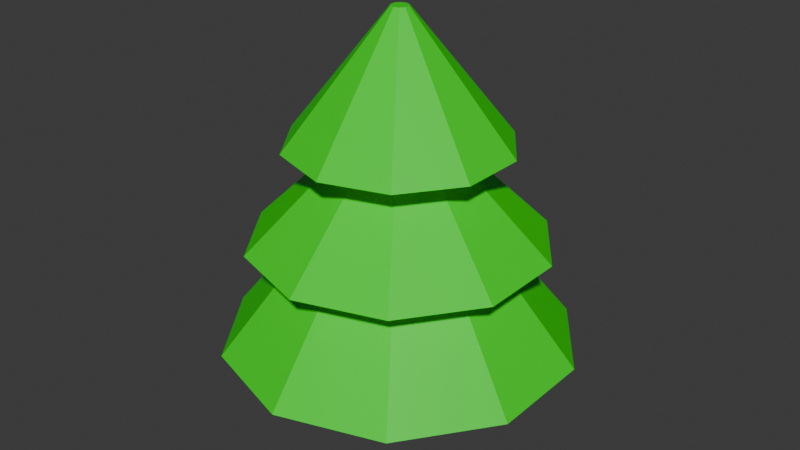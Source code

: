 # Source: Tre.blend  (saved by Blender 4.1.23; exported with 4.5.12 LTS)
import bpy
from mathutils import Matrix  # noqa: F401  (used for matrix-valued properties, if any)

bpy.ops.wm.read_factory_settings(use_empty=True)
scene = bpy.context.scene
scene.name = 'Scene'

# ---- collections
col_collection = bpy.data.collections.new('Collection'); scene.collection.children.link(col_collection)

# ---- materials (node trees are filled in below, after node groups)
mat_material_001 = bpy.data.materials.new('Material.001')
mat_material_001.use_transparent_shadow = False
mat_material_002 = bpy.data.materials.new('Material.002')
mat_material_002.use_transparent_shadow = False

# ---- material node trees
mat_material_001.use_nodes = True; mat_material_001.node_tree.nodes.clear()
_N = mat_material_001.node_tree.nodes; _L = mat_material_001.node_tree.links
n0 = _N.new('ShaderNodeBsdfPrincipled'); n0.name = 'Principled BSDF'; n0.location = (10, 300)
n0.inputs[0].default_value = (0.0, 0.8004, 0.0007752, 1.0)
n1 = _N.new('ShaderNodeOutputMaterial'); n1.name = 'Material Output'; n1.location = (300, 300)
_L.new(n0.outputs[0], n1.inputs[0])
n1.is_active_output = True
mat_material_002.use_nodes = True; mat_material_002.node_tree.nodes.clear()
_N = mat_material_002.node_tree.nodes; _L = mat_material_002.node_tree.links
n0 = _N.new('ShaderNodeBsdfPrincipled'); n0.name = 'Principled BSDF'; n0.location = (10, 300)
n0.inputs[0].default_value = (0.09484, 0.02585, 0.0, 1.0)
n1 = _N.new('ShaderNodeOutputMaterial'); n1.name = 'Material Output'; n1.location = (300, 300)
_L.new(n0.outputs[0], n1.inputs[0])
n1.is_active_output = True

# ---- world
world_world = bpy.data.worlds.new('World'); scene.world = world_world
world_world.use_nodes = True; world_world.node_tree.nodes.clear()
_N = world_world.node_tree.nodes; _L = world_world.node_tree.links
n0 = _N.new('ShaderNodeOutputWorld'); n0.name = 'World Output'; n0.location = (300, 300)
n1 = _N.new('ShaderNodeBackground'); n1.name = 'Background'; n1.location = (10, 300)
n1.inputs[0].default_value = (0.05088, 0.05088, 0.05088, 1.0)
_L.new(n1.outputs[0], n0.inputs[0])
n0.is_active_output = True
world_world.color = (0.05088, 0.05088, 0.05088)
world_world.use_sun_shadow = False
world_world.sun_shadow_jitter_overblur = 0.0

# ---- meshes
me_cylinder = bpy.data.meshes.new('Cylinder')
me_cylinder.from_pydata([(-7.726e-09, 0.2223, -0.003177), (-7.726e-09, 0.2223, 1.997), (0.1925, 0.1111, -0.003177), (0.1925, 0.1111, 1.997), (0.1925, -0.1111, -0.003177), (0.1925, -0.1111, 1.997), (-7.726e-09, -0.2223, -0.003177), (-7.726e-09, -0.2223, 1.997), (-0.1925, -0.1111, -0.003177), (-0.1925, -0.1111, 1.997), (-0.1925, 0.1111, -0.003177), (-0.1925, 0.1111, 1.997), (0.0, 1.0, 0.5252), (-0.5878, 0.809, 0.5252), (-0.9511, 0.309, 0.5252), (-0.9511, -0.309, 0.5252), (-0.5878, -0.809, 0.5252), (0.0, -1.0, 0.5252), (0.5878, -0.809, 0.5252), (0.9511, -0.309, 0.5252), (0.9511, 0.309, 0.5252), (0.5878, 0.809, 0.5252), (0.0, 1.0, 0.5252), (-0.5878, 0.809, 0.5252), (-0.9511, 0.309, 0.5252), (-0.9511, -0.309, 0.5252), (-0.5878, -0.809, 0.5252), (0.0, -1.0, 0.5252), (0.5878, -0.809, 0.5252), (0.9511, -0.309, 0.5252), (0.9511, 0.309, 0.5252), (0.5878, 0.809, 0.5252), (2.834e-09, 0.5245, 1.12), (-0.3083, 0.4243, 1.12), (-0.4988, 0.1621, 1.12), (-0.4988, -0.1621, 1.12), (-0.3083, -0.4243, 1.12), (2.834e-09, -0.5245, 1.12), (0.3083, -0.4243, 1.12), (0.4988, -0.1621, 1.12), (0.4988, 0.1621, 1.12), (0.3083, 0.4243, 1.12), (9.487e-10, 0.8408, 1.12), (-0.4942, 0.6803, 1.12), (-0.7997, 0.2598, 1.12), (-0.7997, -0.2598, 1.12), (-0.4942, -0.6803, 1.12), (9.487e-10, -0.8408, 1.12), (0.4942, -0.6803, 1.12), (0.7997, -0.2598, 1.12), (0.7997, 0.2598, 1.12), (0.4942, 0.6803, 1.12), (1.032e-08, 0.2764, 1.674), (-0.1624, 0.2236, 1.674), (-0.2628, 0.0854, 1.674), (-0.2628, -0.0854, 1.674), (-0.1624, -0.2236, 1.674), (1.032e-08, -0.2764, 1.674), (0.1624, -0.2236, 1.674), (0.2628, -0.0854, 1.674), (0.2628, 0.0854, 1.674), (0.1624, 0.2236, 1.674), (4.52e-09, 0.6256, 1.674), (-0.3677, 0.5061, 1.674), (-0.595, 0.1933, 1.674), (-0.595, -0.1933, 1.674), (-0.3677, -0.5061, 1.674), (4.52e-09, -0.6256, 1.674), (0.3677, -0.5061, 1.674), (0.595, -0.1933, 1.674), (0.595, 0.1933, 1.674), (0.3677, 0.5061, 1.674), (3.33e-08, 0.04941, 2.4), (-0.02904, 0.03997, 2.4), (-0.04699, 0.01527, 2.4), (-0.04699, -0.01527, 2.4), (-0.02904, -0.03997, 2.4), (3.33e-08, -0.04941, 2.4), (0.02904, -0.03997, 2.4), (0.04699, -0.01527, 2.4), (0.04699, 0.01527, 2.4), (0.02904, 0.03997, 2.4)], [], [(0, 1, 3, 2), (2, 3, 5, 4), (4, 5, 7, 6), (6, 7, 9, 8), (3, 1, 11, 9, 7, 5), (8, 9, 11, 10), (10, 11, 1, 0), (0, 2, 4, 6, 8, 10), (17, 16, 26, 27), (14, 13, 23, 24), (21, 20, 30, 31), (18, 17, 27, 28), (15, 14, 24, 25), (12, 21, 31, 22), (19, 18, 28, 29), (16, 15, 25, 26), (13, 12, 22, 23), (20, 19, 29, 30), (23, 33, 32, 22), (40, 50, 49, 39), (30, 40, 39, 29), (27, 37, 36, 26), (24, 34, 33, 23), (31, 41, 40, 30), (28, 38, 37, 27), (25, 35, 34, 24), (22, 32, 41, 31), (29, 39, 38, 28), (26, 36, 35, 25), (47, 57, 56, 46), (37, 47, 46, 36), (34, 44, 43, 33), (41, 51, 50, 40), (38, 48, 47, 37), (35, 45, 44, 34), (32, 42, 51, 41), (39, 49, 48, 38), (36, 46, 45, 35), (33, 43, 42, 32), (54, 64, 63, 53), (44, 54, 53, 43), (51, 61, 60, 50), (48, 58, 57, 47), (45, 55, 54, 44), (42, 52, 61, 51), (49, 59, 58, 48), (46, 56, 55, 45), (43, 53, 52, 42), (50, 60, 59, 49), (68, 78, 77, 67), (61, 71, 70, 60), (58, 68, 67, 57), (55, 65, 64, 54), (52, 62, 71, 61), (59, 69, 68, 58), (56, 66, 65, 55), (53, 63, 62, 52), (60, 70, 69, 59), (57, 67, 66, 56), (73, 74, 75, 76, 77, 78, 79, 80, 81, 72), (65, 75, 74, 64), (62, 72, 81, 71), (69, 79, 78, 68), (66, 76, 75, 65), (63, 73, 72, 62), (70, 80, 79, 69), (67, 77, 76, 66), (64, 74, 73, 63), (71, 81, 80, 70), (23, 22, 31, 30, 29, 28, 27, 26, 25, 24)])
me_cylinder.polygons.foreach_set('material_index', [1, 1, 1, 1, 1, 1, 1, 1, 0, 0, 0, 0, 0, 0, 0, 0, 0, 0, 0, 0, 0, 0, 0, 0, 0, 0, 0, 0, 0, 0, 0, 0, 0, 0, 0, 0, 0, 0, 0, 0, 0, 0, 0, 0, 0, 0, 0, 0, 0, 0, 0, 0, 0, 0, 0, 0, 0, 0, 0, 0, 0, 0, 0, 0, 0, 0, 0, 0, 0, 0])
_uv = me_cylinder.uv_layers.new(name='UVMap')
_uv.uv.foreach_set('vector', [1.0, 0.5, 1.0, 1.0, 0.8333, 1.0, 0.8333, 0.5, 0.8333, 0.5, 0.8333, 1.0, 0.6667, 1.0, 0.6667, 0.5, 0.6667, 0.5, 0.6667, 1.0, 0.5, 1.0, 0.5, 0.5, 0.5, 0.5, 0.5, 1.0, 0.3333, 1.0, 0.3333, 0.5, 0.4578, 0.37, 0.25, 0.49, 0.04215, 0.37, 0.04215, 0.13, 0.25, 0.01, 0.4578, 0.13, 0.3333, 0.5, 0.3333, 1.0, 0.1667, 1.0, 0.1667, 0.5, 0.1667, 0.5, 0.1667, 1.0, -8.941e-08, 1.0, -8.941e-08, 0.5, 0.75, 0.49, 0.9578, 0.37, 0.9578, 0.13, 0.75, 0.01, 0.5422, 0.13, 0.5422, 0.37, 0.0, 0.0, 0.0, 0.0, 0.0, 0.0, 0.0, 0.0, 0.0, 0.0, 0.0, 0.0, 0.0, 0.0, 0.0, 0.0, 0.0, 0.0, 0.0, 0.0, 0.0, 0.0, 0.0, 0.0, 0.0, 0.0, 0.0, 0.0, 0.0, 0.0, 0.0, 0.0, 0.0, 0.0, 0.0, 0.0, 0.0, 0.0, 0.0, 0.0, 0.0, 0.0, 0.0, 0.0, 0.0, 0.0, 0.0, 0.0, 0.0, 0.0, 0.0, 0.0, 0.0, 0.0, 0.0, 0.0, 0.0, 0.0, 0.0, 0.0, 0.0, 0.0, 0.0, 0.0, 0.0, 0.0, 0.0, 0.0, 0.0, 0.0, 0.0, 0.0, 0.0, 0.0, 0.0, 0.0, 0.0, 0.0, 0.0, 0.0, 0.0, 0.0, 0.0, 0.0, 0.0, 0.0, 0.0, 0.0, 0.0, 0.0, 0.0, 0.0, 0.0, 0.0, 0.0, 0.0, 0.0, 0.0, 0.0, 0.0, 0.0, 0.0, 0.0, 0.0, 0.0, 0.0, 0.0, 0.0, 0.0, 0.0, 0.0, 0.0, 0.0, 0.0, 0.0, 0.0, 0.0, 0.0, 0.0, 0.0, 0.0, 0.0, 0.0, 0.0, 0.0, 0.0, 0.0, 0.0, 0.0, 0.0, 0.0, 0.0, 0.0, 0.0, 0.0, 0.0, 0.0, 0.0, 0.0, 0.0, 0.0, 0.0, 0.0, 0.0, 0.0, 0.0, 0.0, 0.0, 0.0, 0.0, 0.0, 0.0, 0.0, 0.0, 0.0, 0.0, 0.0, 0.0, 0.0, 0.0, 0.0, 0.0, 0.0, 0.0, 0.0, 0.0, 0.0, 0.0, 0.0, 0.0, 0.0, 0.0, 0.0, 0.0, 0.0, 0.0, 0.0, 0.0, 0.0, 0.0, 0.0, 0.0, 0.0, 0.0, 0.0, 0.0, 0.0, 0.0, 0.0, 0.0, 0.0, 0.0, 0.0, 0.0, 0.0, 0.0, 0.0, 0.0, 0.0, 0.0, 0.0, 0.0, 0.0, 0.0, 0.0, 0.0, 0.0, 0.0, 0.0, 0.0, 0.0, 0.0, 0.0, 0.0, 0.0, 0.0, 0.0, 0.0, 0.0, 0.0, 0.0, 0.0, 0.0, 0.0, 0.0, 0.0, 0.0, 0.0, 0.0, 0.0, 0.0, 0.0, 0.0, 0.0, 0.0, 0.0, 0.0, 0.0, 0.0, 0.0, 0.0, 0.0, 0.0, 0.0, 0.0, 0.0, 0.0, 0.0, 0.0, 0.0, 0.0, 0.0, 0.0, 0.0, 0.0, 0.0, 0.0, 0.0, 0.0, 0.0, 0.0, 0.0, 0.0, 0.0, 0.0, 0.0, 0.0, 0.0, 0.0, 0.0, 0.0, 0.0, 0.0, 0.0, 0.0, 0.0, 0.0, 0.0, 0.0, 0.0, 0.0, 0.0, 0.0, 0.0, 0.0, 0.0, 0.0, 0.0, 0.0, 0.0, 0.0, 0.0, 0.0, 0.0, 0.0, 0.0, 0.0, 0.0, 0.0, 0.0, 0.0, 0.0, 0.0, 0.0, 0.0, 0.0, 0.0, 0.0, 0.0, 0.0, 0.0, 0.0, 0.0, 0.0, 0.0, 0.0, 0.0, 0.0, 0.0, 0.0, 0.0, 0.0, 0.0, 0.0, 0.0, 0.0, 0.0, 0.0, 0.0, 0.0, 0.0, 0.0, 0.0, 0.0, 0.0, 0.0, 0.0, 0.0, 0.0, 0.0, 0.0, 0.0, 0.0, 0.0, 0.0, 0.0, 0.0, 0.0, 0.0, 0.0, 0.0, 0.0, 0.0, 0.0, 0.0, 0.0, 0.0, 0.0, 0.0, 0.0, 0.0, 0.0, 0.0, 0.0, 0.0, 0.0, 0.0, 0.0, 0.0, 0.0, 0.0, 0.0, 0.0, 0.0, 0.0, 0.0, 0.0, 0.0, 0.0, 0.0, 0.0, 0.0, 0.0, 0.0, 0.0, 0.0, 0.0, 0.0, 0.0, 0.0, 0.0, 0.0, 0.0, 0.0, 0.0, 0.0, 0.0, 0.0, 0.0, 0.0, 0.0, 0.0, 0.0, 0.0, 0.0, 0.0, 0.0, 0.0, 0.0, 0.0, 0.0, 0.0, 0.0, 0.0, 0.0, 0.0, 0.0, 0.0, 0.0, 0.0, 0.0, 0.0, 0.0, 0.0, 0.0, 0.0, 0.0, 0.0, 0.0, 0.0, 0.0, 0.0, 0.0, 0.0, 0.0, 0.0, 0.0, 0.0, 0.0, 0.0, 0.0, 0.0, 0.0, 0.0, 0.0, 0.0, 0.0, 0.0, 0.0, 0.0, 0.0, 0.0, 0.0, 0.0, 0.0, 0.0, 0.0, 0.0, 0.0, 0.0, 0.0, 0.0, 0.0, 0.0, 0.0, 0.0, 0.0, 0.0, 0.0, 0.0, 0.0, 0.0, 0.0, 0.0, 0.0, 0.0, 0.0, 0.0, 0.0, 0.0, 0.0, 0.0, 0.0, 0.0, 0.0, 0.0, 0.0, 0.0, 0.0, 0.0, 0.0, 0.0, 0.0, 0.0, 0.0, 0.0, 0.0, 0.0, 0.0, 0.0, 0.0, 0.0, 0.0, 0.0, 0.0, 0.0, 0.0, 0.0, 0.0, 0.0, 0.0, 0.0, 0.0, 0.0, 0.0, 0.0, 0.0, 0.0, 0.0, 0.0])
me_cylinder.materials.append(mat_material_001)
me_cylinder.materials.append(mat_material_002)
me_cylinder.update()

# ---- objects
ob_cylinder = bpy.data.objects.new('Cylinder', me_cylinder)

# ---- transforms, parenting, visibility, modifiers, constraints
ob_cylinder.location = (0.0, 0.0, 0.0)

# ---- collection membership
col_collection.objects.link(ob_cylinder)

# ---- scene / render settings (as saved in the file)
scene.frame_start = 1; scene.frame_end = 250; scene.frame_set(1)
scene.render.engine = 'BLENDER_EEVEE_NEXT'
scene.cycles.sampling_pattern = 'TABULATED_SOBOL'
scene.eevee.ray_tracing_options.trace_max_roughness = 0.0
bpy.context.view_layer.update()

# ---- added for rendering (the .blend has no active camera and no usable light): camera, sun
cam_auto = bpy.data.cameras.new('AutoCamera')
cam_auto.lens = 50.0
cam_auto.sensor_width = 36.0
cam_auto.clip_end = 1000.0
ob_auto_camera = bpy.data.objects.new('AutoCamera', cam_auto)
scene.collection.objects.link(ob_auto_camera)
ob_auto_camera.location = (3.3862, -4.06344, 3.90751)
ob_auto_camera.rotation_euler = (1.09748, -7.21219e-08, 0.694738)
scene.camera = ob_auto_camera
light_auto_sun = bpy.data.lights.new('AutoSun', 'SUN')
light_auto_sun.energy = 3.0
light_auto_sun.angle = 0.0523599
ob_auto_sun = bpy.data.objects.new('AutoSun', light_auto_sun)
scene.collection.objects.link(ob_auto_sun)
ob_auto_sun.rotation_euler = (0.872665, 0.174533, 0.523599)
bpy.context.view_layer.update()
